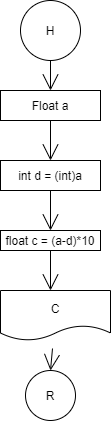

The diagram above was exported from draw.io. Its source (the exported page's mxGraphModel, read from the mxfile embedded in the PNG):
<mxGraphModel dx="494" dy="1445" grid="1" gridSize="10" guides="1" tooltips="1" connect="1" arrows="1" fold="1" page="1" pageScale="1" pageWidth="827" pageHeight="1169" math="0" shadow="0">
  <root>
    <mxCell id="0" />
    <mxCell id="1" parent="0" />
    <mxCell id="VomB1_dSXpct8nu4VGIW-3" style="edgeStyle=none;curved=1;rounded=0;orthogonalLoop=1;jettySize=auto;html=1;exitX=0.5;exitY=1;exitDx=0;exitDy=0;endArrow=open;startSize=14;endSize=14;sourcePerimeterSpacing=8;targetPerimeterSpacing=8;" edge="1" parent="1" source="VomB1_dSXpct8nu4VGIW-1">
      <mxGeometry relative="1" as="geometry">
        <mxPoint x="270" y="80" as="targetPoint" />
      </mxGeometry>
    </mxCell>
    <mxCell id="VomB1_dSXpct8nu4VGIW-1" value="&lt;font style=&quot;vertical-align: inherit&quot;&gt;&lt;font style=&quot;vertical-align: inherit&quot;&gt;Н&lt;/font&gt;&lt;/font&gt;" style="ellipse;whiteSpace=wrap;html=1;aspect=fixed;hachureGap=4;pointerEvents=0;" vertex="1" parent="1">
      <mxGeometry x="240" y="-10" width="60" height="60" as="geometry" />
    </mxCell>
    <mxCell id="VomB1_dSXpct8nu4VGIW-6" style="edgeStyle=none;curved=1;rounded=0;orthogonalLoop=1;jettySize=auto;html=1;exitX=0.5;exitY=1;exitDx=0;exitDy=0;entryX=0.5;entryY=0;entryDx=0;entryDy=0;endArrow=open;startSize=14;endSize=14;sourcePerimeterSpacing=8;targetPerimeterSpacing=8;" edge="1" parent="1" source="VomB1_dSXpct8nu4VGIW-4" target="VomB1_dSXpct8nu4VGIW-5">
      <mxGeometry relative="1" as="geometry" />
    </mxCell>
    <mxCell id="VomB1_dSXpct8nu4VGIW-4" value="&lt;font style=&quot;vertical-align: inherit&quot;&gt;&lt;font style=&quot;vertical-align: inherit&quot;&gt;Float a&lt;/font&gt;&lt;/font&gt;" style="rounded=0;whiteSpace=wrap;html=1;hachureGap=4;pointerEvents=0;" vertex="1" parent="1">
      <mxGeometry x="220" y="80" width="100" height="30" as="geometry" />
    </mxCell>
    <mxCell id="VomB1_dSXpct8nu4VGIW-7" style="edgeStyle=none;curved=1;rounded=0;orthogonalLoop=1;jettySize=auto;html=1;endArrow=open;startSize=14;endSize=14;sourcePerimeterSpacing=8;targetPerimeterSpacing=8;exitX=0.5;exitY=1;exitDx=0;exitDy=0;" edge="1" parent="1" source="VomB1_dSXpct8nu4VGIW-5">
      <mxGeometry relative="1" as="geometry">
        <mxPoint x="270.00000000000006" y="220" as="targetPoint" />
      </mxGeometry>
    </mxCell>
    <mxCell id="VomB1_dSXpct8nu4VGIW-5" value="int d = (int)a" style="rounded=0;whiteSpace=wrap;html=1;hachureGap=4;pointerEvents=0;" vertex="1" parent="1">
      <mxGeometry x="220" y="150" width="100" height="30" as="geometry" />
    </mxCell>
    <mxCell id="VomB1_dSXpct8nu4VGIW-9" style="edgeStyle=none;curved=1;rounded=0;orthogonalLoop=1;jettySize=auto;html=1;endArrow=open;startSize=14;endSize=14;sourcePerimeterSpacing=8;targetPerimeterSpacing=8;exitX=0.5;exitY=1;exitDx=0;exitDy=0;" edge="1" parent="1" source="VomB1_dSXpct8nu4VGIW-8">
      <mxGeometry relative="1" as="geometry">
        <mxPoint x="270.00000000000006" y="280" as="targetPoint" />
      </mxGeometry>
    </mxCell>
    <mxCell id="VomB1_dSXpct8nu4VGIW-8" value="float c = (a-d)*10" style="rounded=0;whiteSpace=wrap;html=1;hachureGap=4;pointerEvents=0;" vertex="1" parent="1">
      <mxGeometry x="220" y="220" width="100" height="20" as="geometry" />
    </mxCell>
    <mxCell id="VomB1_dSXpct8nu4VGIW-15" style="edgeStyle=none;curved=1;rounded=0;orthogonalLoop=1;jettySize=auto;html=1;entryX=0.5;entryY=0;entryDx=0;entryDy=0;endArrow=open;startSize=14;endSize=14;sourcePerimeterSpacing=8;targetPerimeterSpacing=8;" edge="1" parent="1" source="VomB1_dSXpct8nu4VGIW-13" target="VomB1_dSXpct8nu4VGIW-14">
      <mxGeometry relative="1" as="geometry" />
    </mxCell>
    <mxCell id="VomB1_dSXpct8nu4VGIW-13" value="C" style="shape=document;whiteSpace=wrap;html=1;boundedLbl=1;hachureGap=4;pointerEvents=0;" vertex="1" parent="1">
      <mxGeometry x="220" y="280" width="110" height="50" as="geometry" />
    </mxCell>
    <mxCell id="VomB1_dSXpct8nu4VGIW-14" value="R" style="ellipse;whiteSpace=wrap;html=1;aspect=fixed;hachureGap=4;pointerEvents=0;" vertex="1" parent="1">
      <mxGeometry x="245" y="360" width="50" height="50" as="geometry" />
    </mxCell>
  </root>
</mxGraphModel>